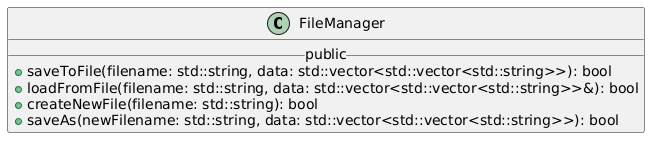

The diagram above was rendered by PlantUML. Its source (embedded in the PNG):
@startuml
class FileManager {
    __ public __
    + saveToFile(filename: std::string, data: std::vector<std::vector<std::string>>): bool
    + loadFromFile(filename: std::string, data: std::vector<std::vector<std::string>>&): bool
    + createNewFile(filename: std::string): bool
    + saveAs(newFilename: std::string, data: std::vector<std::vector<std::string>>): bool
}
@enduml